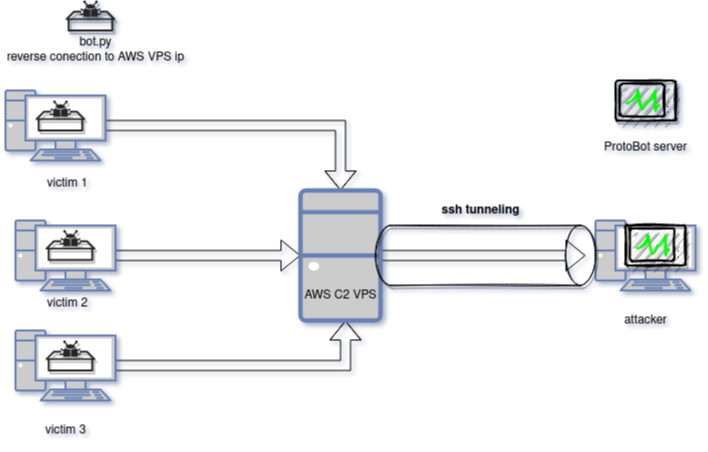

The diagram above was exported from draw.io. Its source (the exported page's mxGraphModel, read from the mxfile embedded in the PNG):
<mxGraphModel dx="1422" dy="741" grid="1" gridSize="16" guides="1" tooltips="1" connect="1" arrows="1" fold="1" page="1" pageScale="1" pageWidth="850" pageHeight="1100" background="#FFFFFF" math="0" shadow="1">
  <root>
    <mxCell id="0" />
    <mxCell id="1" parent="0" />
    <mxCell id="CCF1uec0L84vYZXFF6O7-9" value="" style="edgeStyle=orthogonalEdgeStyle;rounded=0;orthogonalLoop=1;jettySize=auto;html=1;shape=flexArrow;" edge="1" parent="1" source="CCF1uec0L84vYZXFF6O7-1" target="CCF1uec0L84vYZXFF6O7-5">
      <mxGeometry relative="1" as="geometry">
        <mxPoint x="290" y="115" as="targetPoint" />
      </mxGeometry>
    </mxCell>
    <mxCell id="CCF1uec0L84vYZXFF6O7-1" value="" style="fontColor=#0066CC;verticalAlign=top;verticalLabelPosition=bottom;labelPosition=center;align=center;html=1;outlineConnect=0;fillColor=#CCCCCC;strokeColor=#6881B3;gradientColor=none;gradientDirection=north;strokeWidth=2;shape=mxgraph.networks.pc;" vertex="1" parent="1">
      <mxGeometry x="90" y="110" width="100" height="70" as="geometry" />
    </mxCell>
    <mxCell id="CCF1uec0L84vYZXFF6O7-15" style="edgeStyle=orthogonalEdgeStyle;shape=flexArrow;rounded=0;orthogonalLoop=1;jettySize=auto;html=1;entryX=0;entryY=0.5;entryDx=0;entryDy=0;entryPerimeter=0;" edge="1" parent="1" source="CCF1uec0L84vYZXFF6O7-2" target="CCF1uec0L84vYZXFF6O7-5">
      <mxGeometry relative="1" as="geometry" />
    </mxCell>
    <mxCell id="CCF1uec0L84vYZXFF6O7-2" value="" style="fontColor=#0066CC;verticalAlign=top;verticalLabelPosition=bottom;labelPosition=center;align=center;html=1;outlineConnect=0;fillColor=#CCCCCC;strokeColor=#6881B3;gradientColor=none;gradientDirection=north;strokeWidth=2;shape=mxgraph.networks.pc;" vertex="1" parent="1">
      <mxGeometry x="100" y="240" width="100" height="70" as="geometry" />
    </mxCell>
    <mxCell id="CCF1uec0L84vYZXFF6O7-16" style="edgeStyle=orthogonalEdgeStyle;shape=flexArrow;rounded=0;orthogonalLoop=1;jettySize=auto;html=1;" edge="1" parent="1" source="CCF1uec0L84vYZXFF6O7-3">
      <mxGeometry relative="1" as="geometry">
        <mxPoint x="430" y="340" as="targetPoint" />
      </mxGeometry>
    </mxCell>
    <mxCell id="CCF1uec0L84vYZXFF6O7-3" value="" style="fontColor=#0066CC;verticalAlign=top;verticalLabelPosition=bottom;labelPosition=center;align=center;html=1;outlineConnect=0;fillColor=#CCCCCC;strokeColor=#6881B3;gradientColor=none;gradientDirection=north;strokeWidth=2;shape=mxgraph.networks.pc;" vertex="1" parent="1">
      <mxGeometry x="100" y="350" width="100" height="70" as="geometry" />
    </mxCell>
    <mxCell id="CCF1uec0L84vYZXFF6O7-19" style="edgeStyle=orthogonalEdgeStyle;shape=flexArrow;rounded=0;orthogonalLoop=1;jettySize=auto;html=1;" edge="1" parent="1" source="CCF1uec0L84vYZXFF6O7-5">
      <mxGeometry relative="1" as="geometry">
        <mxPoint x="670" y="275" as="targetPoint" />
      </mxGeometry>
    </mxCell>
    <mxCell id="CCF1uec0L84vYZXFF6O7-5" value="" style="fontColor=#0066CC;verticalAlign=top;verticalLabelPosition=bottom;labelPosition=center;align=center;html=1;outlineConnect=0;fillColor=#CCCCCC;strokeColor=#6881B3;gradientColor=none;gradientDirection=north;strokeWidth=2;shape=mxgraph.networks.desktop_pc;" vertex="1" parent="1">
      <mxGeometry x="385" y="210" width="80" height="130" as="geometry" />
    </mxCell>
    <mxCell id="CCF1uec0L84vYZXFF6O7-6" value="" style="fontColor=#0066CC;verticalAlign=top;verticalLabelPosition=bottom;labelPosition=center;align=center;html=1;outlineConnect=0;fillColor=#CCCCCC;strokeColor=#6881B3;gradientColor=none;gradientDirection=north;strokeWidth=2;shape=mxgraph.networks.pc;" vertex="1" parent="1">
      <mxGeometry x="680" y="240" width="100" height="70" as="geometry" />
    </mxCell>
    <mxCell id="CCF1uec0L84vYZXFF6O7-20" value="victim 3" style="text;html=1;align=center;verticalAlign=middle;resizable=0;points=[];autosize=1;strokeColor=none;fillColor=none;" vertex="1" parent="1">
      <mxGeometry x="120" y="440" width="60" height="20" as="geometry" />
    </mxCell>
    <mxCell id="CCF1uec0L84vYZXFF6O7-22" value="victim 1&lt;br&gt;" style="text;whiteSpace=wrap;html=1;" vertex="1" parent="1">
      <mxGeometry x="130" y="190" width="70" height="30" as="geometry" />
    </mxCell>
    <mxCell id="CCF1uec0L84vYZXFF6O7-23" value="victim 2" style="text;whiteSpace=wrap;html=1;" vertex="1" parent="1">
      <mxGeometry x="130" y="310" width="70" height="30" as="geometry" />
    </mxCell>
    <mxCell id="CCF1uec0L84vYZXFF6O7-25" value="attacker" style="text;html=1;align=center;verticalAlign=middle;resizable=0;points=[];autosize=1;strokeColor=none;fillColor=none;" vertex="1" parent="1">
      <mxGeometry x="700" y="330" width="60" height="20" as="geometry" />
    </mxCell>
    <mxCell id="CCF1uec0L84vYZXFF6O7-26" value="" style="shape=cylinder3;whiteSpace=wrap;html=1;boundedLbl=1;backgroundOutline=1;size=15;direction=south;shadow=1;sketch=1;fillColor=none;" vertex="1" parent="1">
      <mxGeometry x="460" y="245" width="220" height="60" as="geometry" />
    </mxCell>
    <mxCell id="CCF1uec0L84vYZXFF6O7-28" value="&lt;b&gt;ssh tunneling&lt;/b&gt;" style="text;html=1;align=center;verticalAlign=middle;resizable=0;points=[];autosize=1;strokeColor=none;fillColor=none;" vertex="1" parent="1">
      <mxGeometry x="520" y="220" width="90" height="20" as="geometry" />
    </mxCell>
    <mxCell id="CCF1uec0L84vYZXFF6O7-30" value="" style="verticalLabelPosition=bottom;sketch=0;html=1;fillColor=#282828;strokeColor=none;verticalAlign=top;pointerEvents=1;align=center;shape=mxgraph.cisco_safe.security_icons.malware_sandbox;shadow=1;" vertex="1" parent="1">
      <mxGeometry x="120" y="120" width="50" height="31" as="geometry" />
    </mxCell>
    <mxCell id="CCF1uec0L84vYZXFF6O7-31" value="" style="strokeWidth=2;outlineConnect=0;dashed=0;align=center;fontSize=8;verticalLabelPosition=bottom;verticalAlign=top;shape=mxgraph.eip.control_bus;fillColor=#c0f5a9;shadow=1;sketch=1;" vertex="1" parent="1">
      <mxGeometry x="710" y="245" width="60" height="40" as="geometry" />
    </mxCell>
    <mxCell id="CCF1uec0L84vYZXFF6O7-32" value="" style="verticalLabelPosition=bottom;sketch=0;html=1;fillColor=#282828;strokeColor=none;verticalAlign=top;pointerEvents=1;align=center;shape=mxgraph.cisco_safe.security_icons.malware_sandbox;shadow=1;" vertex="1" parent="1">
      <mxGeometry x="130" y="249.5" width="50" height="31" as="geometry" />
    </mxCell>
    <mxCell id="CCF1uec0L84vYZXFF6O7-33" value="" style="verticalLabelPosition=bottom;sketch=0;html=1;fillColor=#282828;strokeColor=none;verticalAlign=top;pointerEvents=1;align=center;shape=mxgraph.cisco_safe.security_icons.malware_sandbox;shadow=1;" vertex="1" parent="1">
      <mxGeometry x="130" y="360" width="50" height="31" as="geometry" />
    </mxCell>
    <mxCell id="CCF1uec0L84vYZXFF6O7-34" value="" style="verticalLabelPosition=bottom;sketch=0;html=1;fillColor=#282828;strokeColor=none;verticalAlign=top;pointerEvents=1;align=center;shape=mxgraph.cisco_safe.security_icons.malware_sandbox;shadow=1;" vertex="1" parent="1">
      <mxGeometry x="150" y="20" width="50" height="31" as="geometry" />
    </mxCell>
    <mxCell id="CCF1uec0L84vYZXFF6O7-35" value="&lt;div&gt;bot.py&lt;/div&gt;&lt;div&gt;reverse conection to AWS VPS ip&lt;br&gt;&lt;/div&gt;" style="text;html=1;align=center;verticalAlign=middle;resizable=0;points=[];autosize=1;strokeColor=none;fillColor=none;" vertex="1" parent="1">
      <mxGeometry x="85" y="55" width="190" height="30" as="geometry" />
    </mxCell>
    <mxCell id="CCF1uec0L84vYZXFF6O7-36" value="AWS C2 VPS" style="text;html=1;align=center;verticalAlign=middle;resizable=0;points=[];autosize=1;strokeColor=none;fillColor=none;" vertex="1" parent="1">
      <mxGeometry x="380" y="305" width="90" height="20" as="geometry" />
    </mxCell>
    <mxCell id="CCF1uec0L84vYZXFF6O7-37" value="" style="strokeWidth=2;outlineConnect=0;dashed=0;align=center;fontSize=8;verticalLabelPosition=bottom;verticalAlign=top;shape=mxgraph.eip.control_bus;fillColor=#c0f5a9;shadow=1;sketch=1;" vertex="1" parent="1">
      <mxGeometry x="700" y="100" width="60" height="40" as="geometry" />
    </mxCell>
    <mxCell id="CCF1uec0L84vYZXFF6O7-38" value="&lt;div&gt;ProtoBot server&lt;/div&gt;&lt;div&gt;&lt;br&gt;&lt;/div&gt;" style="text;html=1;align=center;verticalAlign=middle;resizable=0;points=[];autosize=1;strokeColor=none;fillColor=none;" vertex="1" parent="1">
      <mxGeometry x="680" y="160" width="100" height="30" as="geometry" />
    </mxCell>
  </root>
</mxGraphModel>